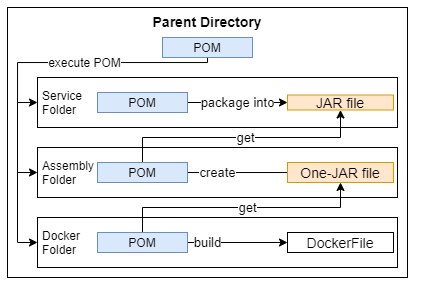

The diagram above was exported from draw.io. Its source (the exported page's mxGraphModel, read from the mxfile embedded in the PNG):
<mxGraphModel dx="981" dy="486" grid="1" gridSize="10" guides="1" tooltips="1" connect="1" arrows="1" fold="1" page="1" pageScale="1" pageWidth="827" pageHeight="1169" math="0" shadow="0">
  <root>
    <mxCell id="0" />
    <mxCell id="1" parent="0" />
    <mxCell id="zvO1GMHOdj2bchMzs2Or-1" value="Parent Directory" style="rounded=0;whiteSpace=wrap;html=1;verticalAlign=top;fontStyle=1;fontSize=14;" vertex="1" parent="1">
      <mxGeometry x="40" y="130" width="400" height="270" as="geometry" />
    </mxCell>
    <mxCell id="zvO1GMHOdj2bchMzs2Or-18" value="execute POM" style="edgeStyle=orthogonalEdgeStyle;rounded=0;orthogonalLoop=1;jettySize=auto;html=1;entryX=0;entryY=0.5;entryDx=0;entryDy=0;fontSize=12;" edge="1" parent="1" source="zvO1GMHOdj2bchMzs2Or-2" target="zvO1GMHOdj2bchMzs2Or-3">
      <mxGeometry relative="1" as="geometry">
        <Array as="points">
          <mxPoint x="240" y="185" />
          <mxPoint x="50" y="185" />
          <mxPoint x="50" y="225" />
        </Array>
      </mxGeometry>
    </mxCell>
    <mxCell id="zvO1GMHOdj2bchMzs2Or-2" value="POM" style="rounded=0;whiteSpace=wrap;html=1;fillColor=#dae8fc;strokeColor=#6c8ebf;" vertex="1" parent="1">
      <mxGeometry x="195" y="160" width="90" height="20" as="geometry" />
    </mxCell>
    <mxCell id="zvO1GMHOdj2bchMzs2Or-3" value="Service &lt;br&gt;Folder" style="rounded=0;whiteSpace=wrap;html=1;align=left;spacing=5;" vertex="1" parent="1">
      <mxGeometry x="70" y="200" width="360" height="50" as="geometry" />
    </mxCell>
    <mxCell id="zvO1GMHOdj2bchMzs2Or-5" value="Docker &lt;br&gt;Folder" style="rounded=0;whiteSpace=wrap;html=1;align=left;spacing=5;" vertex="1" parent="1">
      <mxGeometry x="70" y="340" width="360" height="50" as="geometry" />
    </mxCell>
    <mxCell id="zvO1GMHOdj2bchMzs2Or-6" value="Assembly &lt;br&gt;Folder" style="rounded=0;whiteSpace=wrap;html=1;align=left;spacing=5;" vertex="1" parent="1">
      <mxGeometry x="70" y="270" width="360" height="50" as="geometry" />
    </mxCell>
    <mxCell id="zvO1GMHOdj2bchMzs2Or-11" value="package into" style="edgeStyle=orthogonalEdgeStyle;rounded=0;orthogonalLoop=1;jettySize=auto;html=1;entryX=0;entryY=0.5;entryDx=0;entryDy=0;fontSize=13;" edge="1" parent="1" source="zvO1GMHOdj2bchMzs2Or-7" target="zvO1GMHOdj2bchMzs2Or-10">
      <mxGeometry relative="1" as="geometry" />
    </mxCell>
    <mxCell id="zvO1GMHOdj2bchMzs2Or-7" value="POM" style="rounded=0;whiteSpace=wrap;html=1;fillColor=#dae8fc;strokeColor=#6c8ebf;" vertex="1" parent="1">
      <mxGeometry x="130" y="215" width="90" height="20" as="geometry" />
    </mxCell>
    <mxCell id="zvO1GMHOdj2bchMzs2Or-15" value="get" style="edgeStyle=orthogonalEdgeStyle;rounded=0;orthogonalLoop=1;jettySize=auto;html=1;entryX=0.5;entryY=1;entryDx=0;entryDy=0;fontSize=13;" edge="1" parent="1" target="zvO1GMHOdj2bchMzs2Or-12">
      <mxGeometry x="0.0598" relative="1" as="geometry">
        <mxPoint x="175" y="358" as="sourcePoint" />
        <mxPoint x="413.0000000000002" y="312" as="targetPoint" />
        <Array as="points">
          <mxPoint x="175" y="330" />
          <mxPoint x="373" y="330" />
        </Array>
        <mxPoint as="offset" />
      </mxGeometry>
    </mxCell>
    <mxCell id="zvO1GMHOdj2bchMzs2Or-17" value="build" style="edgeStyle=orthogonalEdgeStyle;rounded=0;orthogonalLoop=1;jettySize=auto;html=1;entryX=0;entryY=0.5;entryDx=0;entryDy=0;fontSize=13;" edge="1" parent="1" source="zvO1GMHOdj2bchMzs2Or-8" target="zvO1GMHOdj2bchMzs2Or-16">
      <mxGeometry x="-0.6" relative="1" as="geometry">
        <mxPoint as="offset" />
      </mxGeometry>
    </mxCell>
    <mxCell id="zvO1GMHOdj2bchMzs2Or-8" value="POM" style="rounded=0;whiteSpace=wrap;html=1;fillColor=#dae8fc;strokeColor=#6c8ebf;" vertex="1" parent="1">
      <mxGeometry x="130" y="355" width="90" height="20" as="geometry" />
    </mxCell>
    <mxCell id="zvO1GMHOdj2bchMzs2Or-13" value="create" style="edgeStyle=orthogonalEdgeStyle;rounded=0;orthogonalLoop=1;jettySize=auto;html=1;entryX=0;entryY=0.5;entryDx=0;entryDy=0;fontSize=13;" edge="1" parent="1" source="zvO1GMHOdj2bchMzs2Or-9" target="zvO1GMHOdj2bchMzs2Or-12">
      <mxGeometry x="-0.5716" relative="1" as="geometry">
        <Array as="points">
          <mxPoint x="340" y="295" />
          <mxPoint x="340" y="295" />
        </Array>
        <mxPoint as="offset" />
      </mxGeometry>
    </mxCell>
    <mxCell id="zvO1GMHOdj2bchMzs2Or-14" value="get" style="edgeStyle=orthogonalEdgeStyle;rounded=0;orthogonalLoop=1;jettySize=auto;html=1;entryX=0.5;entryY=1;entryDx=0;entryDy=0;fontSize=13;" edge="1" parent="1" source="zvO1GMHOdj2bchMzs2Or-9" target="zvO1GMHOdj2bchMzs2Or-10">
      <mxGeometry x="0.0169" relative="1" as="geometry">
        <Array as="points">
          <mxPoint x="175" y="260" />
          <mxPoint x="373" y="260" />
        </Array>
        <mxPoint as="offset" />
      </mxGeometry>
    </mxCell>
    <mxCell id="zvO1GMHOdj2bchMzs2Or-9" value="POM" style="rounded=0;whiteSpace=wrap;html=1;fillColor=#dae8fc;strokeColor=#6c8ebf;" vertex="1" parent="1">
      <mxGeometry x="130" y="285" width="90" height="20" as="geometry" />
    </mxCell>
    <mxCell id="zvO1GMHOdj2bchMzs2Or-10" value="JAR file" style="rounded=0;whiteSpace=wrap;html=1;fontSize=14;align=center;fillColor=#ffe6cc;strokeColor=#d79b00;" vertex="1" parent="1">
      <mxGeometry x="320" y="217.5" width="106" height="15" as="geometry" />
    </mxCell>
    <mxCell id="zvO1GMHOdj2bchMzs2Or-12" value="One-JAR file" style="rounded=0;whiteSpace=wrap;html=1;fontSize=14;align=center;fillColor=#ffe6cc;strokeColor=#d79b00;" vertex="1" parent="1">
      <mxGeometry x="320" y="285" width="106" height="20" as="geometry" />
    </mxCell>
    <mxCell id="zvO1GMHOdj2bchMzs2Or-16" value="DockerFile" style="rounded=0;whiteSpace=wrap;html=1;fontSize=14;align=center;" vertex="1" parent="1">
      <mxGeometry x="320" y="355" width="106" height="20" as="geometry" />
    </mxCell>
    <mxCell id="zvO1GMHOdj2bchMzs2Or-19" value="" style="endArrow=classic;html=1;fontSize=13;entryX=0;entryY=0.5;entryDx=0;entryDy=0;rounded=0;" edge="1" parent="1" target="zvO1GMHOdj2bchMzs2Or-6">
      <mxGeometry width="50" height="50" relative="1" as="geometry">
        <mxPoint x="50" y="220" as="sourcePoint" />
        <mxPoint x="370" y="300" as="targetPoint" />
        <Array as="points">
          <mxPoint x="50" y="295" />
        </Array>
      </mxGeometry>
    </mxCell>
    <mxCell id="zvO1GMHOdj2bchMzs2Or-20" value="" style="endArrow=classic;html=1;fontSize=13;entryX=0;entryY=0.5;entryDx=0;entryDy=0;rounded=0;" edge="1" parent="1">
      <mxGeometry width="50" height="50" relative="1" as="geometry">
        <mxPoint x="50" y="290" as="sourcePoint" />
        <mxPoint x="70" y="365" as="targetPoint" />
        <Array as="points">
          <mxPoint x="50" y="365" />
        </Array>
      </mxGeometry>
    </mxCell>
  </root>
</mxGraphModel>